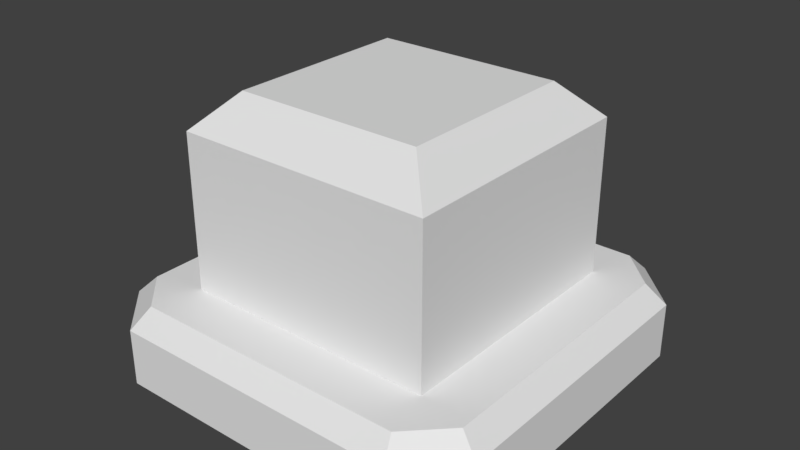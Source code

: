 # Source: DataNode.blend  (saved by Blender 2.78.0; exported with 4.5.12 LTS)
import bpy
from mathutils import Matrix  # noqa: F401  (used for matrix-valued properties, if any)

bpy.ops.wm.read_factory_settings(use_empty=True)
scene = bpy.context.scene
scene.name = 'Scene'

# ---- collections
col_collection_1 = bpy.data.collections.new('Collection 1'); scene.collection.children.link(col_collection_1)

# ---- materials (node trees are filled in below, after node groups)
mat_material = bpy.data.materials.new('Material')
mat_material.alpha_threshold = 0.0
mat_material.use_transparent_shadow = False
mat_material.roughness = 0.5
mat_material.line_color = (0.0, 0.0, 0.0, 1.0)

# ---- material node trees

# ---- world
world_world = bpy.data.worlds.new('World'); scene.world = world_world
world_world.color = (0.05088, 0.05088, 0.05088)
world_world.use_sun_shadow = False
world_world.sun_shadow_jitter_overblur = 0.0
world_world.cycles.sampling_method = 'MANUAL'

# ---- meshes
me_cube = bpy.data.meshes.new('Cube')
me_cube.from_pydata([(0.75, 1.0, 0.0), (1.0, 0.75, -2.842e-14), (1.0, -0.75, 0.0), (0.75, -1.0, -2.842e-14), (-0.75, -1.0, 0.0), (-1.0, -0.75, 3.553e-14), (-1.0, 0.75, 0.0), (-0.75, 1.0, 4.263e-14), (0.6533, 0.6533, 0.2513), (0.6533, -0.6533, 0.2513), (-0.6533, 0.6533, 0.2513), (-0.6533, -0.6533, 0.2513), (0.902, 0.7094, 0.3836), (1.0, 0.75, 0.2857), (0.7094, 0.902, 0.3836), (0.75, 1.0, 0.2857), (0.7094, -0.902, 0.3836), (0.75, -1.0, 0.2857), (0.902, -0.7094, 0.3836), (1.0, -0.75, 0.2857), (-0.902, -0.7094, 0.3836), (-1.0, -0.75, 0.2857), (-0.7094, -0.902, 0.3836), (-0.75, -1.0, 0.2857), (-0.7094, 0.902, 0.3836), (-0.75, 1.0, 0.2857), (-0.902, 0.7094, 0.3836), (-1.0, 0.75, 0.2857), (0.476, 0.476, 1.348), (0.6533, 0.6533, 1.171), (0.476, -0.476, 1.348), (0.6533, -0.6533, 1.171), (-0.476, 0.476, 1.348), (-0.6533, 0.6533, 1.171), (-0.476, -0.476, 1.348), (-0.6533, -0.6533, 1.171)], [], [(2, 19, 17, 3), (4, 23, 21, 5), (6, 27, 25, 7), (0, 15, 13, 1), (15, 0, 7, 25), (1, 13, 19, 2), (3, 17, 23, 4), (5, 21, 27, 6), (0, 1, 2, 3, 4, 5, 6, 7), (14, 12, 13, 15), (18, 16, 17, 19), (22, 20, 21, 23), (26, 24, 25, 27), (24, 14, 15, 25), (12, 18, 19, 13), (16, 22, 23, 17), (20, 26, 27, 21), (12, 14, 24, 26, 20, 22, 16, 18), (28, 32, 34, 30), (9, 31, 35, 11), (11, 35, 33, 10), (10, 8, 9, 11), (8, 29, 31, 9), (32, 28, 29, 33), (34, 32, 33, 35), (30, 34, 35, 31), (28, 30, 31, 29), (10, 33, 29, 8)])
_uv = me_cube.uv_layers.new(name='UVMap')
_uv.uv.foreach_set('vector', [0.9866, 0.4011, 0.9278, 0.4011, 0.9278, 0.3438, 0.9866, 0.3438, 0.9413, 1.0, 0.8825, 1.0, 0.8825, 0.9427, 0.9413, 0.9427, 0.9413, 0.5989, 1.0, 0.5989, 1.0, 0.6562, 0.9413, 0.6562, 0.9278, 0.4011, 0.8691, 0.4011, 0.8691, 0.3438, 0.9278, 0.3438, 1.0, 1.0, 0.9413, 1.0, 0.9413, 0.6562, 1.0, 0.6562, 0.9278, 0.3438, 0.8691, 0.3438, 0.8691, 0.0, 0.9278, 6.83e-08, 0.9866, 0.3438, 0.9278, 0.3438, 0.9278, 0.0, 0.9866, 4.098e-08, 0.9413, 0.9427, 0.8825, 0.9427, 0.8825, 0.5989, 0.9413, 0.5989, 7.354e-08, 0.0573, 0.05142, 4.098e-08, 0.3599, 0.0, 0.4113, 0.0573, 0.4113, 0.4011, 0.3599, 0.4584, 0.05142, 0.4584, 0.0, 0.4011, 0.3911, 0.525, 0.3515, 0.4808, 0.3599, 0.4584, 0.4113, 0.5157, 0.05976, 0.4808, 0.02015, 0.525, 0.0, 0.5157, 0.05142, 0.4584, 0.02015, 0.8501, 0.05976, 0.8943, 0.05142, 0.9167, 1.226e-08, 0.8594, 0.3515, 0.8943, 0.3911, 0.8501, 0.4113, 0.8594, 0.3599, 0.9167, 0.3911, 0.8501, 0.3911, 0.525, 0.4113, 0.5157, 0.4113, 0.8594, 0.3515, 0.4808, 0.05976, 0.4808, 0.05142, 0.4584, 0.3599, 0.4584, 0.02015, 0.525, 0.02015, 0.8501, 1.226e-08, 0.8594, 0.0, 0.5157, 0.8624, 0.9334, 0.8624, 0.6082, 0.8825, 0.5989, 0.8825, 0.9427, 0.3515, 0.4808, 0.3911, 0.525, 0.3911, 0.8501, 0.3515, 0.8943, 0.05976, 0.8943, 0.02015, 0.8501, 0.02015, 0.525, 0.05976, 0.4808, 0.4113, 0.3401, 0.6071, 0.3401, 0.6071, 0.5583, 0.4113, 0.5583, 0.6435, 0.2995, 0.8326, 0.2995, 0.8326, 0.5989, 0.6435, 0.5989, 0.8691, 0.2995, 0.68, 0.2995, 0.68, 4.098e-08, 0.8691, 0.0, 0.4113, 2.732e-08, 0.68, 0.0, 0.68, 0.2995, 0.4113, 0.2995, 0.8624, 0.8984, 0.6733, 0.8984, 0.6733, 0.5989, 0.8624, 0.5989, 0.4113, 0.8578, 0.4113, 0.6396, 0.4478, 0.5989, 0.4478, 0.8984, 0.6071, 0.5583, 0.6071, 0.3401, 0.6435, 0.2995, 0.6435, 0.5989, 0.8691, 0.3401, 0.8691, 0.5583, 0.8326, 0.5989, 0.8326, 0.2995, 0.6368, 0.8578, 0.6368, 0.6396, 0.6733, 0.5989, 0.6733, 0.8984, 0.6368, 0.8984, 0.4478, 0.8984, 0.4478, 0.5989, 0.6368, 0.5989])
me_cube.materials.append(mat_material)
me_cube.use_remesh_preserve_volume = False
me_cube.use_remesh_preserve_attributes = False
me_cube.use_mirror_vertex_groups = False
me_cube.update()

# ---- objects
ob_cube = bpy.data.objects.new('Cube', me_cube)

# ---- transforms, parenting, visibility, modifiers, constraints
ob_cube.location = (0.0, 0.0, 0.0)
ob_cube.lock_rotations_4d = False
ob_cube.empty_display_type = 'ARROWS'
ob_cube.lineart.crease_threshold = 0.0

# ---- collection membership
col_collection_1.objects.link(ob_cube)

# ---- scene / render settings (as saved in the file)
scene.frame_start = 1; scene.frame_end = 250; scene.frame_set(1)
scene.render.engine = 'BLENDER_EEVEE_NEXT'
scene.render.resolution_percentage = 50
scene.render.dither_intensity = 0.0
scene.cycles.use_denoising = False
scene.cycles.samples = 128
scene.cycles.sampling_pattern = 'TABULATED_SOBOL'
scene.cycles.light_sampling_threshold = 0.0
scene.cycles.use_adaptive_sampling = False
scene.cycles.use_light_tree = False
scene.cycles.blur_glossy = 0.0
scene.cycles.sample_clamp_indirect = 0.0
scene.view_settings.view_transform = 'Standard'
bpy.context.view_layer.update()

# ---- added for rendering (the .blend has no active camera and no usable light): camera, sun
cam_auto = bpy.data.cameras.new('AutoCamera')
cam_auto.lens = 50.0
cam_auto.sensor_width = 36.0
cam_auto.clip_end = 1000.0
ob_auto_camera = bpy.data.objects.new('AutoCamera', cam_auto)
scene.collection.objects.link(ob_auto_camera)
ob_auto_camera.location = (2.89896, -3.47875, 2.99319)
ob_auto_camera.rotation_euler = (1.09748, -7.21219e-08, 0.694738)
scene.camera = ob_auto_camera
light_auto_sun = bpy.data.lights.new('AutoSun', 'SUN')
light_auto_sun.energy = 3.0
light_auto_sun.angle = 0.0523599
ob_auto_sun = bpy.data.objects.new('AutoSun', light_auto_sun)
scene.collection.objects.link(ob_auto_sun)
ob_auto_sun.rotation_euler = (0.872665, 0.174533, 0.523599)
bpy.context.view_layer.update()
